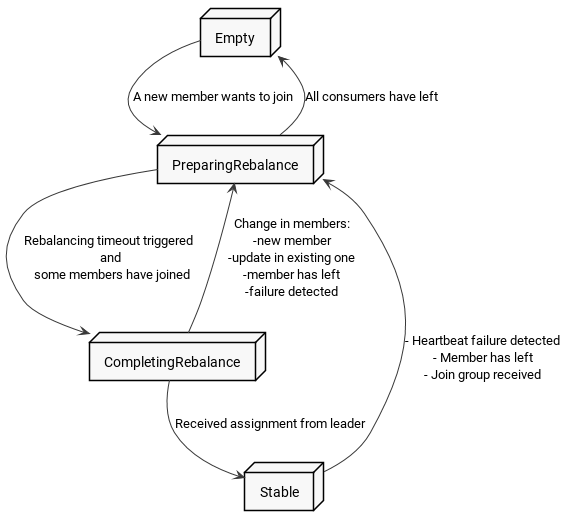

The diagram above was rendered by PlantUML. Its source (embedded in the PNG):
@startuml
skinparam monochrome true
skinparam packageStyle rect
skinparam defaultFontName roboto
skinparam shadowing false

node "Empty" as empty
node "PreparingRebalance" as preparingRebalance
node "CompletingRebalance" as completingRebalance
node "Stable" as stable

preparingRebalance --> completingRebalance : "Rebalancing timeout triggered \nand\n some members have joined"
preparingRebalance --> empty : "All consumers have left"

empty --> preparingRebalance : "A new member wants to join"

completingRebalance --> stable : "Received assignment from leader"
completingRebalance --> preparingRebalance : "Change in members:\n-new member\n-update in existing one\n-member has left\n-failure detected"

stable --> preparingRebalance : "- Heartbeat failure detected\n- Member has left\n- Join group received"

@enduml